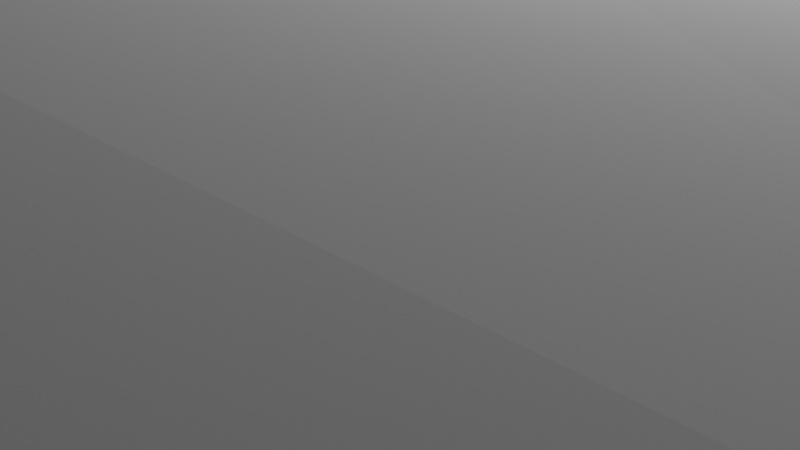 # Source: cracked_floor_2.blend  (saved by Blender 4.2.66; exported with 4.5.12 LTS)
import bpy
from mathutils import Matrix  # noqa: F401  (used for matrix-valued properties, if any)

bpy.ops.wm.read_factory_settings(use_empty=True)
scene = bpy.context.scene
scene.name = 'Scene'

# ---- collections
col_collection = bpy.data.collections.new('Collection'); scene.collection.children.link(col_collection)

# ---- world
world_world = bpy.data.worlds.new('World'); scene.world = world_world
world_world.use_nodes = True; world_world.node_tree.nodes.clear()
_N = world_world.node_tree.nodes; _L = world_world.node_tree.links
n0 = _N.new('ShaderNodeOutputWorld'); n0.name = 'World Output'; n0.location = (300, 300)
n1 = _N.new('ShaderNodeBackground'); n1.name = 'Background'; n1.location = (10, 300)
n1.inputs[0].default_value = (0.05088, 0.05088, 0.05088, 1.0)
_L.new(n1.outputs[0], n0.inputs[0])
n0.is_active_output = True
world_world.color = (0.05088, 0.05088, 0.05088)
world_world.sun_shadow_jitter_overblur = 0.0

# ---- cameras
cam_camera = bpy.data.cameras.new('Camera')
cam_camera.clip_end = 100.0
cam_camera.ortho_scale = 7.314

# ---- lights
light_light = bpy.data.lights.new('Light', 'POINT')
light_light.energy = 1000.0
light_light.shadow_soft_size = 0.1

# ---- meshes
me_cylinder = bpy.data.meshes.new('Cylinder')
me_cylinder.from_pydata([(2.435e-07, 22.84, -3.171), (19.78, 11.42, -3.171), (19.78, -11.42, -3.171), (2.435e-07, -22.84, -3.171), (-19.78, -11.42, -3.171), (-19.78, 11.42, -3.171), (1.567, 9.017, 2.595), (9.838, 4.214, 2.948), (8.233, -5.583, 3.912), (-0.07296, -10.33, 4.124), (-9.514, -6.739, 4.314), (-9.519, 3.796, 3.124), (-0.2786, 21.43, -1.05), (0.08616, 16.27, 0.8872), (13.77, 8.25, 1.782), (18.01, 10.59, -0.3865), (13.67, -8.425, 2.742), (18.01, -10.59, -0.3865), (-0.4935, -16.57, 2.295), (-0.2786, -21.43, -1.05), (-14.53, -8.604, 2.045), (-19.06, -10.89, -1.707), (-14.5, 8.0, 0.9292), (-19.06, 10.89, -1.707), (10.61, 0.9959, 3.589), (10.7, 2.052, 3.04), (11.47, 1.77, 3.086), (11.56, 0.7514, 3.342), (12.42, 1.406, 3.121), (9.51, 1.279, 3.819), (9.53, 2.565, 3.04), (-11.19, -2.763, 2.989), (-10.55, -2.977, 3.293), (-10.46, -3.236, 3.348), (-10.36, -6.919, 3.929), (-9.515, -6.734, 4.313), (-9.638, -5.508, 3.838), (-9.514, -6.734, 4.313), (-9.553, -5.46, 3.866), (-9.547, -3.826, 3.735), (-9.545, -3.315, 3.694), (-3.419, 7.033, 2.751), (-3.382, 6.686, 2.831), (-3.071, 6.833, 2.816), (-11.19, -3.028, -3.171), (-10.36, -6.919, -3.171), (-9.318, -6.691, -3.171), (-9.186, -5.556, -3.171), (-9.302, -4.283, -3.171), (-9.206, -3.729, -3.171), (-7.886, -5.54, -3.171), (-8.642, -4.686, -3.171), (-5.463, -2.907, -3.171), (-3.562, -4.133, -3.171), (-4.853, -1.756, -3.171), (-3.276, 5.408, -3.171), (-3.419, 6.761, -3.171), (-0.8628, -4.73, -3.171), (-1.633, 5.717, -3.171), (-4.853, 2.802, -3.171), (-0.9025, 5.081, -3.171), (-7.118, -3.721, -3.171), (4.021, -0.4168, -3.171), (3.376, 2.633, -3.171), (3.048, 2.802, -3.171), (4.758, 0.09579, -3.171), (4.759, 1.163, -3.171), (4.643, 1.344, -3.171), (4.831, 2.794, -3.171), (4.031, 2.846, -3.171), (5.525, 5.092, -3.171), (5.224, 4.787, -3.171), (8.924, 2.492, -3.171), (8.737, 1.479, -3.171), (12.42, 1.406, -3.171), (11.56, 0.7514, -3.171), (11.27, 1.025, -3.171), (5.892, 7.089, -3.171), (3.088, -2.449, -3.171), (4.768, 3.403, -3.171), (4.327, 3.343, 2.946), (4.689, 2.598, 2.992), (4.831, 3.069, 2.967), (4.768, 3.677, 2.931), (5.224, 5.06, 2.856), (4.943, 1.191, 3.777), (8.924, 2.769, 3.023), (8.737, 1.479, 3.808), (5.525, 5.365, 2.842), (5.75, 6.588, 2.774), (5.372, 0.3093, 3.795), (5.679, 6.629, 2.771), (-9.302, -3.988, 3.745), (-9.206, -3.435, 3.7), (-4.853, 3.084, 3.134), (-1.633, 5.993, 2.869), (-3.276, 5.685, 2.91), (-8.642, -4.39, 3.771), (-9.318, -6.691, 4.308), (-9.186, -5.259, 3.846), (-7.118, -3.428, 3.671), (-7.886, -5.54, 4.244), (-4.853, -1.467, 3.483), (-3.562, -4.133, 4.112), (-5.463, -2.617, 3.578), (-0.9025, 5.357, 2.91), (-0.8628, -4.73, 4.074), (3.048, 3.078, 2.992), (3.376, 2.908, 2.997), (4.021, -0.4168, 3.844), (3.088, -2.449, 3.924), (4.031, 3.121, 2.968), (4.643, 1.344, 3.779), (4.759, 1.163, 3.782), (4.758, 0.09579, 3.814), (5.892, 7.356, 2.6), (13.76, 1.485, 2.776), (2.2e-07, 22.84, -51.36), (19.78, 11.42, -51.36), (19.78, -11.42, -51.36), (2.2e-07, -22.84, -51.36), (-19.78, -11.42, -51.36), (-19.78, 11.42, -51.36), (-11.19, -3.028, -51.36), (-10.36, -6.919, -51.36), (-9.318, -6.691, -51.36), (-9.186, -5.556, -51.36), (-9.302, -4.283, -51.36), (-9.206, -3.729, -51.36), (-7.886, -5.54, -51.36), (-8.642, -4.686, -51.36), (-5.463, -2.907, -51.36), (-3.562, -4.133, -51.36), (-4.853, -1.756, -51.36), (-3.276, 5.408, -51.36), (-3.419, 6.761, -51.36), (-0.8628, -4.73, -51.36), (-1.633, 5.717, -51.36), (-4.853, 2.802, -51.36), (-0.9025, 5.081, -51.36), (-7.118, -3.721, -51.36), (4.021, -0.4168, -51.36), (3.376, 2.633, -51.36), (3.048, 2.802, -51.36), (4.758, 0.09579, -51.36), (4.759, 1.163, -51.36), (4.643, 1.344, -51.36), (4.831, 2.794, -51.36), (4.031, 2.846, -51.36), (5.525, 5.092, -51.36), (5.224, 4.787, -51.36), (8.924, 2.492, -51.36), (8.737, 1.479, -51.36), (12.42, 1.406, -51.36), (11.56, 0.7514, -51.36), (11.27, 1.025, -51.36), (5.892, 7.089, -51.36), (3.088, -2.449, -51.36), (4.768, 3.403, -51.36)], [], [(5, 23, 12, 0), (116, 14, 28), (18, 16, 8, 9), (20, 18, 9, 10), (4, 21, 23, 5), (36, 38, 39, 33, 31, 32, 40, 11, 22, 20, 10, 37, 35, 34), (43, 6, 13, 22, 11, 42, 41), (71, 79, 158, 150), (45, 46, 125, 124), (37, 10, 9, 8, 29, 87, 90, 114, 109, 110, 106, 103, 101, 98), (39, 38, 99, 97, 92), (102, 94, 96, 42, 11, 40, 93, 100, 104), (30, 7, 86), (80, 83, 84, 91, 6, 43, 95, 105, 107, 108, 111), (2, 17, 19, 3), (0, 12, 15, 1), (3, 19, 21, 4), (1, 15, 17, 2), (15, 12, 13, 14), (17, 15, 14, 116, 16), (19, 17, 16, 18), (21, 19, 18, 20), (23, 21, 20, 22), (12, 23, 22, 13), (7, 14, 13, 6, 91, 115, 89), (78, 57, 106, 110), (74, 28, 26, 76), (95, 58, 60, 105), (67, 66, 113, 112), (51, 48, 92, 97), (70, 68, 82, 88), (102, 54, 59, 94), (108, 63, 69, 111), (56, 41, 42, 96, 55), (83, 79, 71, 84), (40, 32, 31, 44, 49, 93), (43, 41, 56, 58, 95), (100, 61, 52, 104), (84, 71, 77, 115, 91), (31, 33, 39, 92, 48, 44), (73, 87, 29, 24, 27, 75), (53, 50, 101, 103), (76, 26, 25, 30, 86, 72), (65, 62, 109, 114), (50, 46, 98, 101), (93, 49, 61, 100), (99, 47, 51, 97), (73, 65, 114, 90, 87), (104, 52, 54, 102), (111, 69, 79, 83, 80), (57, 53, 103, 106), (34, 35, 37, 98, 46, 45), (62, 78, 110, 109), (68, 67, 112, 81, 82), (38, 36, 34, 45, 47, 99), (107, 64, 63, 108), (113, 66, 72, 86, 85), (105, 60, 64, 107), (27, 28, 74, 75), (94, 59, 55, 96), (77, 70, 88, 89, 115), (29, 8, 16, 116, 28, 27, 24), (28, 14, 26), (26, 14, 25), (14, 7, 25), (30, 25, 7), (89, 86, 7), (89, 88, 86), (88, 82, 86), (82, 81, 86), (86, 81, 85), (81, 112, 85), (113, 85, 112), (132, 136, 157, 141, 144, 152, 154, 153, 118, 119, 120, 121, 124, 125, 129), (142, 143, 139, 137, 135, 134, 138, 133, 131, 140, 128, 123, 127, 130, 126, 124, 121, 122, 117, 118, 153, 155, 151, 145, 146, 147, 149, 156, 150, 158, 148), (50, 53, 132, 129), (44, 48, 127, 123), (46, 50, 129, 125), (79, 69, 148, 158), (53, 57, 136, 132), (48, 51, 130, 127), (69, 63, 142, 148), (57, 78, 157, 136), (51, 47, 126, 130), (63, 64, 143, 142), (78, 62, 141, 157), (47, 45, 124, 126), (64, 60, 139, 143), (62, 65, 144, 141), (0, 1, 118, 117), (60, 58, 137, 139), (4, 5, 122, 121), (65, 73, 152, 144), (74, 76, 155, 153), (58, 56, 135, 137), (73, 75, 154, 152), (76, 72, 151, 155), (56, 55, 134, 135), (75, 74, 153, 154), (72, 66, 145, 151), (55, 59, 138, 134), (66, 67, 146, 145), (59, 54, 133, 138), (1, 2, 119, 118), (67, 68, 147, 146), (54, 52, 131, 133), (2, 3, 120, 119), (68, 70, 149, 147), (52, 61, 140, 131), (5, 0, 117, 122), (3, 4, 121, 120), (70, 77, 156, 149), (61, 49, 128, 140), (77, 71, 150, 156), (49, 44, 123, 128)])
_uv = me_cylinder.uv_layers.new(name='UVMap')
_uv.uv.foreach_set('vector', [0.1667, 0.5, 0.1667, 0.654, -8.941e-08, 0.704, -8.941e-08, 0.5, 0.7715, 1.0, 0.8333, 1.0, 0.4578, 0.37, 0.5, 1.0, 0.6667, 1.0, 0.6667, 1.0, 0.5, 1.0, 0.3333, 1.0, 0.5, 1.0, 0.5, 1.0, 0.3333, 1.0, 0.3333, 0.5, 0.3333, 0.654, 0.1667, 0.654, 0.1667, 0.5, 0.329, 1.0, 0.3284, 1.0, 0.2998, 1.0, 0.2892, 1.0, 0.2812, 1.0, 0.2849, 1.0, 0.2909, 1.0, 0.1667, 1.0, 0.1667, 1.0, 0.3333, 1.0, 0.3333, 1.0, 0.3333, 1.0, 0.3333, 1.0, 0.3315, 1.0, 0.06973, 1.0, -8.941e-08, 1.0, -8.941e-08, 1.0, 0.1667, 1.0, 0.1667, 1.0, 0.0744, 1.0, 0.07267, 1.0, 0.4578, 0.37, 0.4578, 0.37, 0.4578, 0.37, 0.4578, 0.37, 0.25, 0.01, 0.25, 0.01, 0.25, 0.01, 0.25, 0.01, 0.04215, 0.1301, 0.04215, 0.13, 0.25, 0.01, 0.4578, 0.13, 0.4578, 0.3165, 0.4391, 0.322, 0.3657, 0.291, 0.3522, 0.2855, 0.3368, 0.2723, 0.3207, 0.219, 0.2323, 0.163, 0.1713, 0.1835, 0.07741, 0.1564, 0.04644, 0.1307, 0.04215, 0.1782, 0.04215, 0.1371, 0.0501, 0.1414, 0.06181, 0.1622, 0.04744, 0.1737, 0.1427, 0.2294, 0.1367, 0.3462, 0.1624, 0.4108, 0.1572, 0.4364, 0.04215, 0.37, 0.04215, 0.1911, 0.04948, 0.1874, 0.09468, 0.1833, 0.1303, 0.2008, 0.4578, 0.37, 0.8333, 1.0, 0.4578, 0.37, 0.335, 0.3456, 0.3439, 0.3542, 0.349, 0.39, 0.3533, 0.4303, 0.25, 0.49, 0.163, 0.4398, 0.1952, 0.4168, 0.2126, 0.3999, 0.3069, 0.3389, 0.315, 0.3344, 0.3291, 0.3398, 0.6667, 0.5, 0.6667, 0.7398, 0.5, 0.704, 0.5, 0.5, 1.0, 0.5, 1.0, 0.704, 0.8333, 0.7398, 0.8333, 0.5, 0.5, 0.5, 0.5, 0.704, 0.3333, 0.654, 0.3333, 0.5, 0.8333, 0.5, 0.8333, 0.7398, 0.6667, 0.7398, 0.6667, 0.5, 0.8333, 0.7398, 1.0, 0.704, 1.0, 1.0, 0.8333, 1.0, 0.6667, 0.7398, 0.8333, 0.7398, 0.8333, 1.0, 0.7715, 1.0, 0.6667, 1.0, 0.5, 0.704, 0.6667, 0.7398, 0.6667, 1.0, 0.5, 1.0, 0.3333, 0.654, 0.5, 0.704, 0.5, 1.0, 0.3333, 1.0, 0.1667, 0.654, 0.3333, 0.654, 0.3333, 1.0, 0.1667, 1.0, -8.941e-08, 0.704, 0.1667, 0.654, 0.1667, 1.0, -8.941e-08, 1.0, 0.8333, 1.0, 0.8333, 1.0, 1.0, 1.0, 1.0, 1.0, 0.9171, 1.0, 0.9174, 1.0, 0.9157, 1.0, 0.4578, 0.13, 0.25, 0.01, 0.25, 0.01, 0.4578, 0.13, 0.4578, 0.37, 0.4578, 0.37, 0.4578, 0.37, 0.4578, 0.37, 0.25, 0.49, 0.25, 0.49, 0.25, 0.49, 0.25, 0.49, 0.4578, 0.37, 0.4578, 0.37, 0.4578, 0.37, 0.4578, 0.37, 0.25, 0.01, 0.04215, 0.13, 0.04215, 0.13, 0.25, 0.01, 0.4578, 0.37, 0.4578, 0.37, 0.4578, 0.37, 0.4578, 0.37, 0.04215, 0.13, 0.04215, 0.13, 0.04215, 0.37, 0.04215, 0.37, 0.4578, 0.37, 0.4578, 0.37, 0.4578, 0.37, 0.4578, 0.37, 0.04215, 0.37, 0.04215, 0.37, 0.04215, 0.37, 0.04215, 0.37, 0.04215, 0.37, 0.4578, 0.37, 0.4578, 0.37, 0.4578, 0.37, 0.4578, 0.37, 0.04215, 0.13, 0.04215, 0.13, 0.04215, 0.13, 0.04215, 0.13, 0.04215, 0.13, 0.04215, 0.13, 0.25, 0.49, 0.25, 0.49, 0.25, 0.49, 0.25, 0.49, 0.25, 0.49, 0.04215, 0.13, 0.04215, 0.13, 0.04215, 0.13, 0.04215, 0.13, 0.4578, 0.37, 0.4578, 0.37, 0.4578, 0.37, 0.4578, 0.37, 0.4578, 0.37, 0.04215, 0.13, 0.04215, 0.13, 0.04215, 0.13, 0.04215, 0.13, 0.04215, 0.13, 0.04215, 0.13, 0.4578, 0.13, 0.4578, 0.13, 0.4578, 0.13, 0.4578, 0.13, 0.4578, 0.13, 0.4578, 0.13, 0.25, 0.01, 0.25, 0.01, 0.25, 0.01, 0.25, 0.01, 0.4578, 0.37, 0.4578, 0.37, 0.4578, 0.37, 0.4578, 0.37, 0.4578, 0.37, 0.4578, 0.37, 0.4578, 0.13, 0.4578, 0.13, 0.4578, 0.13, 0.4578, 0.13, 0.25, 0.01, 0.25, 0.01, 0.25, 0.01, 0.25, 0.01, 0.04215, 0.13, 0.04215, 0.13, 0.04215, 0.13, 0.04215, 0.13, 0.25, 0.01, 0.25, 0.01, 0.25, 0.01, 0.25, 0.01, 0.4578, 0.13, 0.4578, 0.13, 0.4578, 0.13, 0.4578, 0.13, 0.4578, 0.13, 0.04215, 0.13, 0.04215, 0.13, 0.04215, 0.13, 0.04215, 0.13, 0.4578, 0.37, 0.4578, 0.37, 0.4578, 0.37, 0.4578, 0.37, 0.4578, 0.37, 0.25, 0.01, 0.25, 0.01, 0.25, 0.01, 0.25, 0.01, 0.25, 0.01, 0.25, 0.01, 0.25, 0.01, 0.25, 0.01, 0.25, 0.01, 0.25, 0.01, 0.4578, 0.13, 0.4578, 0.13, 0.4578, 0.13, 0.4578, 0.13, 0.4578, 0.37, 0.4578, 0.37, 0.4578, 0.37, 0.4578, 0.37, 0.4578, 0.37, 0.25, 0.01, 0.25, 0.01, 0.25, 0.01, 0.25, 0.01, 0.25, 0.01, 0.25, 0.01, 0.4578, 0.37, 0.4578, 0.37, 0.4578, 0.37, 0.4578, 0.37, 0.4578, 0.37, 0.4578, 0.37, 0.4578, 0.37, 0.4578, 0.37, 0.4578, 0.37, 0.25, 0.49, 0.25, 0.49, 0.4578, 0.37, 0.4578, 0.37, 0.4578, 0.13, 0.4578, 0.13, 0.4578, 0.13, 0.4578, 0.13, 0.04215, 0.37, 0.04215, 0.37, 0.04215, 0.37, 0.04215, 0.37, 0.4578, 0.37, 0.4578, 0.37, 0.4578, 0.37, 0.4578, 0.37, 0.4578, 0.37, 0.4578, 0.3165, 0.4578, 0.13, 0.6667, 1.0, 0.7715, 1.0, 0.4578, 0.37, 0.4578, 0.13, 0.4578, 0.13, 0.4578, 0.37, 0.8333, 1.0, 0.4578, 0.37, 0.4578, 0.37, 0.8333, 1.0, 0.4578, 0.37, 0.8333, 1.0, 0.8333, 1.0, 0.4578, 0.37, 0.4578, 0.37, 0.4578, 0.37, 0.8333, 1.0, 0.9157, 1.0, 0.4578, 0.37, 0.8333, 1.0, 0.9157, 1.0, 0.4578, 0.37, 0.4578, 0.37, 0.4578, 0.37, 0.4578, 0.37, 0.4578, 0.37, 0.4578, 0.37, 0.4578, 0.37, 0.4578, 0.37, 0.4578, 0.37, 0.4578, 0.37, 0.4578, 0.37, 0.4578, 0.37, 0.4578, 0.37, 0.4578, 0.37, 0.4578, 0.37, 0.4578, 0.37, 0.4578, 0.37, 0.7126, 0.2066, 0.7409, 0.2003, 0.7824, 0.2243, 0.7923, 0.2456, 0.8, 0.251, 0.8418, 0.2655, 0.8714, 0.2579, 0.8806, 0.2648, 0.9578, 0.37, 0.9578, 0.13, 0.75, 0.01, 0.5422, 0.13, 0.6411, 0.1773, 0.6521, 0.1797, 0.6671, 0.1918, 0.7859, 0.2704, 0.7824, 0.2722, 0.7409, 0.2962, 0.7333, 0.3029, 0.7145, 0.3138, 0.716, 0.2996, 0.6994, 0.2722, 0.6994, 0.2243, 0.693, 0.2121, 0.6756, 0.2036, 0.6537, 0.2035, 0.6328, 0.2109, 0.6527, 0.1977, 0.6596, 0.1934, 0.6539, 0.1843, 0.6411, 0.1773, 0.5422, 0.13, 0.5422, 0.37, 0.75, 0.49, 0.9578, 0.37, 0.8806, 0.2648, 0.8684, 0.2608, 0.8442, 0.2689, 0.8, 0.2622, 0.7988, 0.2641, 0.8012, 0.2721, 0.8085, 0.2963, 0.8123, 0.3173, 0.8053, 0.2931, 0.8005, 0.2785, 0.7928, 0.2727, 0.25, 0.01, 0.25, 0.01, 0.25, 0.01, 0.25, 0.01, 0.04215, 0.13, 0.04215, 0.13, 0.04215, 0.13, 0.04215, 0.13, 0.25, 0.01, 0.25, 0.01, 0.25, 0.01, 0.25, 0.01, 0.4578, 0.37, 0.4578, 0.37, 0.4578, 0.37, 0.4578, 0.37, 0.25, 0.01, 0.25, 0.01, 0.25, 0.01, 0.25, 0.01, 0.04215, 0.13, 0.25, 0.01, 0.25, 0.01, 0.04215, 0.13, 0.4578, 0.37, 0.4578, 0.37, 0.4578, 0.37, 0.4578, 0.37, 0.25, 0.01, 0.4578, 0.13, 0.4578, 0.13, 0.25, 0.01, 0.25, 0.01, 0.25, 0.01, 0.25, 0.01, 0.25, 0.01, 0.4578, 0.37, 0.4578, 0.37, 0.4578, 0.37, 0.4578, 0.37, 0.4578, 0.13, 0.4578, 0.13, 0.4578, 0.13, 0.4578, 0.13, 0.25, 0.01, 0.25, 0.01, 0.25, 0.01, 0.25, 0.01, 0.4578, 0.37, 0.25, 0.49, 0.25, 0.49, 0.4578, 0.37, 0.4578, 0.13, 0.4578, 0.13, 0.4578, 0.13, 0.4578, 0.13, 1.0, 0.5, 0.8333, 0.5, 0.8333, 0.5, 1.0, 0.5, 0.25, 0.49, 0.25, 0.49, 0.25, 0.49, 0.25, 0.49, 0.3333, 0.5, 0.1667, 0.5, 0.1667, 0.5, 0.3333, 0.5, 0.4578, 0.13, 0.4578, 0.13, 0.4578, 0.13, 0.4578, 0.13, 0.4578, 0.37, 0.4578, 0.37, 0.4578, 0.37, 0.4578, 0.37, 0.25, 0.49, 0.25, 0.49, 0.25, 0.49, 0.25, 0.49, 0.4578, 0.13, 0.4578, 0.13, 0.4578, 0.13, 0.4578, 0.13, 0.4578, 0.37, 0.4578, 0.37, 0.4578, 0.37, 0.4578, 0.37, 0.04215, 0.37, 0.04215, 0.37, 0.04215, 0.37, 0.04215, 0.37, 0.4578, 0.13, 0.4578, 0.13, 0.4578, 0.13, 0.4578, 0.13, 0.4578, 0.37, 0.4578, 0.37, 0.4578, 0.37, 0.4578, 0.37, 0.04215, 0.37, 0.04215, 0.37, 0.04215, 0.37, 0.04215, 0.37, 0.4578, 0.37, 0.4578, 0.37, 0.4578, 0.37, 0.4578, 0.37, 0.04215, 0.37, 0.04215, 0.13, 0.04215, 0.13, 0.04215, 0.37, 0.8333, 0.5, 0.6667, 0.5, 0.6667, 0.5, 0.8333, 0.5, 0.4578, 0.37, 0.4578, 0.37, 0.4578, 0.37, 0.4578, 0.37, 0.04215, 0.13, 0.04215, 0.13, 0.04215, 0.13, 0.04215, 0.13, 0.6667, 0.5, 0.5, 0.5, 0.5, 0.5, 0.6667, 0.5, 0.4578, 0.37, 0.4578, 0.37, 0.4578, 0.37, 0.4578, 0.37, 0.04215, 0.13, 0.04215, 0.13, 0.04215, 0.13, 0.04215, 0.13, 0.1667, 0.5, -8.941e-08, 0.5, -8.941e-08, 0.5, 0.1667, 0.5, 0.5, 0.5, 0.3333, 0.5, 0.3333, 0.5, 0.5, 0.5, 0.4578, 0.37, 0.4578, 0.37, 0.4578, 0.37, 0.4578, 0.37, 0.04215, 0.13, 0.04215, 0.13, 0.04215, 0.13, 0.04215, 0.13, 0.4578, 0.37, 0.4578, 0.37, 0.4578, 0.37, 0.4578, 0.37, 0.04215, 0.13, 0.04215, 0.13, 0.04215, 0.13, 0.04215, 0.13])
me_cylinder.update()

# ---- objects
ob_light = bpy.data.objects.new('Light', light_light)
ob_camera = bpy.data.objects.new('Camera', cam_camera)
ob_cylinder = bpy.data.objects.new('Cylinder', me_cylinder)

# ---- transforms, parenting, visibility, modifiers, constraints
ob_light.location = (4.076, 1.005, 5.904)
ob_light.rotation_euler = (0.6503, 0.05522, 1.866)
ob_light.lock_rotations_4d = False
ob_light.empty_display_type = 'ARROWS'
ob_light.color = (0.0, 0.0, 0.0, 0.0)
ob_light.lineart.crease_threshold = 0.0
ob_camera.location = (7.359, -6.926, 4.958)
ob_camera.rotation_euler = (1.109, 0.0, 0.8149)
ob_camera.lock_rotations_4d = False
ob_camera.empty_display_type = 'ARROWS'
ob_camera.color = (0.0, 0.0, 0.0, 0.0)
ob_camera.display_type = 'WIRE'
ob_camera.lineart.crease_threshold = 0.0
ob_cylinder.location = (0.0, 0.0, 0.0)

# ---- collection membership
col_collection.objects.link(ob_light)
col_collection.objects.link(ob_camera)
col_collection.objects.link(ob_cylinder)

# ---- scene / render settings (as saved in the file)
scene.camera = ob_camera
scene.frame_start = 1; scene.frame_end = 250; scene.frame_set(1)
scene.render.engine = 'BLENDER_EEVEE_NEXT'
bpy.context.view_layer.update()
